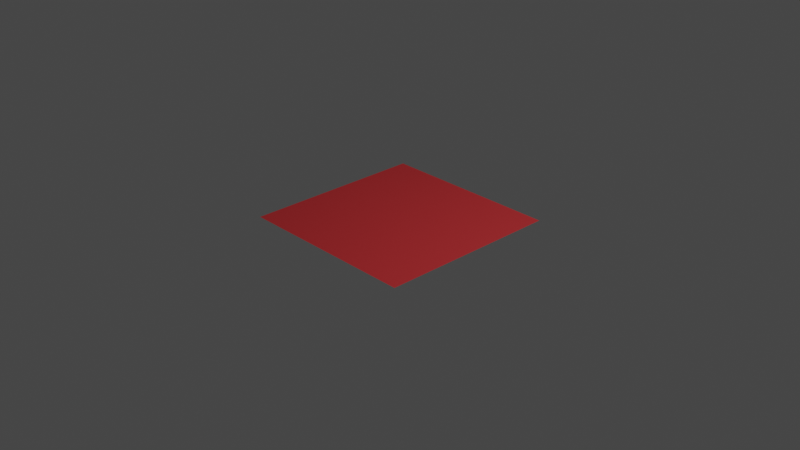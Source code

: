 # Source: explosion001.blend  (saved by Blender 2.82.7; exported with 4.5.12 LTS)
import bpy
from mathutils import Matrix  # noqa: F401  (used for matrix-valued properties, if any)

bpy.ops.wm.read_factory_settings(use_empty=True)
scene = bpy.context.scene
scene.name = 'Scene'

# ---- collections
col_collection = bpy.data.collections.new('Collection'); scene.collection.children.link(col_collection)

# ---- materials (node trees are filled in below, after node groups)
mat_material_001 = bpy.data.materials.new('Material.001')
mat_material_001.use_transparent_shadow = False

# ---- material node trees
mat_material_001.use_nodes = True; mat_material_001.node_tree.nodes.clear()
_N = mat_material_001.node_tree.nodes; _L = mat_material_001.node_tree.links
n0 = _N.new('ShaderNodeOutputMaterial'); n0.name = 'Material Output'; n0.location = (300, 300)
n1 = _N.new('ShaderNodeBsdfPrincipled'); n1.name = 'Principled BSDF'; n1.location = (10, 300)
n1.distribution = 'GGX'
n1.subsurface_method = 'BURLEY'
n1.inputs[3].default_value = 1.45
n1.inputs[27].default_value = (0.0, 0.0, 0.0, 1.0)
n1.inputs[28].default_value = 1.0
n2 = _N.new('ShaderNodeRGB'); n2.name = 'RGB'; n2.location = (-180, 280)
n2.outputs[0].default_value = (0.5, 0.02619, 0.03017, 1.0)
_L.new(n1.outputs[0], n0.inputs[0])
_L.new(n2.outputs[0], n1.inputs[0])
n0.is_active_output = True

# ---- world
world_world = bpy.data.worlds.new('World'); scene.world = world_world
world_world.use_nodes = True; world_world.node_tree.nodes.clear()
_N = world_world.node_tree.nodes; _L = world_world.node_tree.links
n0 = _N.new('ShaderNodeOutputWorld'); n0.name = 'World Output'; n0.location = (300, 300)
n1 = _N.new('ShaderNodeBackground'); n1.name = 'Background'; n1.location = (10, 300)
n1.inputs[0].default_value = (0.05088, 0.05088, 0.05088, 1.0)
_L.new(n1.outputs[0], n0.inputs[0])
n0.is_active_output = True
world_world.color = (0.05088, 0.05088, 0.05088)
world_world.use_sun_shadow = False
world_world.sun_shadow_jitter_overblur = 0.0

# ---- cameras
cam_camera = bpy.data.cameras.new('Camera')
cam_camera.clip_end = 100.0
cam_camera.ortho_scale = 7.314

# ---- lights
light_light = bpy.data.lights.new('Light', 'POINT')
light_light.transmission_factor = 0.0
light_light.energy = 1000.0
light_light.shadow_soft_size = 0.1
light_light.shadow_maximum_resolution = 0.006
light_light.use_absolute_resolution = True

# ---- meshes
me_plane = bpy.data.meshes.new('Plane')
me_plane.from_pydata([(-1.0, -1.0, 0.0), (1.0, -1.0, 0.0), (-1.0, 1.0, 0.0), (1.0, 1.0, 0.0)], [], [(0, 1, 3, 2)])
_uv = me_plane.uv_layers.new(name='UVMap')
_uv.uv.foreach_set('vector', [0.0, 0.0, 1.0, 0.0, 1.0, 1.0, 0.0, 1.0])
me_plane.materials.append(mat_material_001)
me_plane.use_remesh_fix_poles = True
me_plane.use_remesh_preserve_attributes = False
me_plane.use_mirror_vertex_groups = False
me_plane.update()

# ---- objects
ob_plane = bpy.data.objects.new('Plane', me_plane)
ob_light = bpy.data.objects.new('Light', light_light)
ob_camera = bpy.data.objects.new('Camera', cam_camera)

# ---- transforms, parenting, visibility, modifiers, constraints
ob_plane.location = (0.0, 0.0, 0.0)
ob_plane.lineart.crease_threshold = 0.0
_m = ob_plane.modifiers.new('ParticleSettings', 'PARTICLE_SYSTEM')
ob_light.location = (4.076, 1.005, 5.904)
ob_light.rotation_euler = (0.6503, 0.05522, 1.866)
ob_light.lock_rotations_4d = False
ob_light.empty_display_type = 'ARROWS'
ob_light.color = (0.0, 0.0, 0.0, 0.0)
ob_light.lineart.crease_threshold = 0.0
ob_camera.location = (7.359, -6.926, 4.958)
ob_camera.rotation_euler = (1.109, 0.0, 0.8149)
ob_camera.lock_rotations_4d = False
ob_camera.empty_display_type = 'ARROWS'
ob_camera.color = (0.0, 0.0, 0.0, 0.0)
ob_camera.display_type = 'WIRE'
ob_camera.lineart.crease_threshold = 0.0

# ---- collection membership
scene.collection.objects.link(ob_plane)
col_collection.objects.link(ob_light)
col_collection.objects.link(ob_camera)

# ---- scene / render settings (as saved in the file)
scene.camera = ob_camera
scene.frame_start = 1; scene.frame_end = 250; scene.frame_set(139)
scene.render.engine = 'BLENDER_EEVEE_NEXT'
scene.cycles.use_denoising = False
scene.cycles.samples = 128
scene.cycles.sampling_pattern = 'TABULATED_SOBOL'
scene.cycles.use_adaptive_sampling = False
scene.cycles.use_light_tree = False
scene.view_settings.view_transform = 'Filmic'
bpy.context.view_layer.update()
